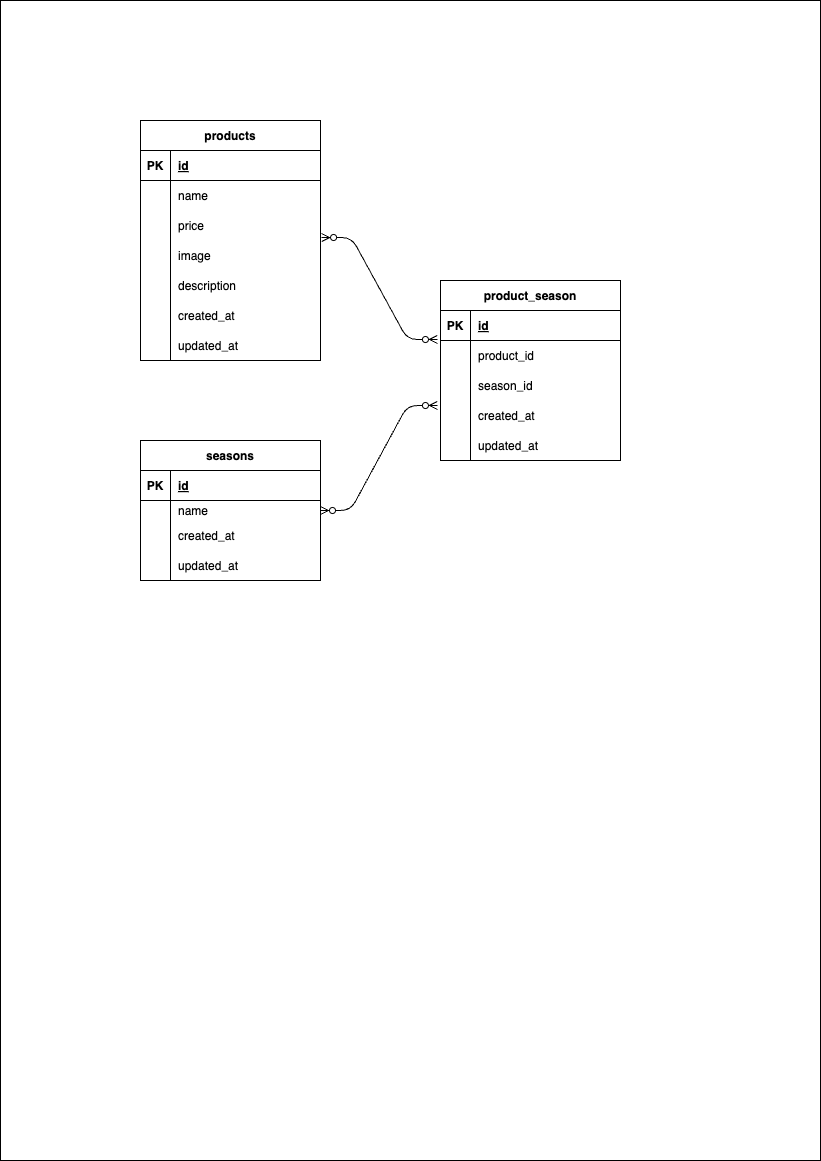

The diagram above was exported from draw.io. Its source (the exported page's mxGraphModel, read from the mxfile embedded in the PNG):
<mxGraphModel dx="4203" dy="1407" grid="1" gridSize="10" guides="1" tooltips="1" connect="1" arrows="1" fold="1" page="1" pageScale="1" pageWidth="827" pageHeight="1169" math="0" shadow="0">
  <root>
    <mxCell id="0" />
    <mxCell id="1" parent="0" />
    <mxCell id="64" value="" style="rounded=0;whiteSpace=wrap;html=1;shadow=0;" vertex="1" parent="1">
      <mxGeometry width="820" height="1160" as="geometry" />
    </mxCell>
    <mxCell id="62" value="" style="rounded=0;whiteSpace=wrap;html=1;shadow=0;" vertex="1" parent="1">
      <mxGeometry x="440" y="310" width="180" height="150" as="geometry" />
    </mxCell>
    <mxCell id="60" value="" style="rounded=0;whiteSpace=wrap;html=1;shadow=0;" vertex="1" parent="1">
      <mxGeometry x="140" y="150" width="180" height="210" as="geometry" />
    </mxCell>
    <mxCell id="59" value="" style="rounded=0;whiteSpace=wrap;html=1;shadow=0;" vertex="1" parent="1">
      <mxGeometry x="140" y="470" width="180" height="110" as="geometry" />
    </mxCell>
    <mxCell id="2" value="products" style="shape=table;startSize=30;container=1;collapsible=1;childLayout=tableLayout;fixedRows=1;rowLines=0;fontStyle=1;align=center;resizeLast=1;shadow=0;" vertex="1" parent="1">
      <mxGeometry x="140" y="120" width="180" height="240" as="geometry">
        <mxRectangle x="140" y="120" width="90" height="30" as="alternateBounds" />
      </mxGeometry>
    </mxCell>
    <mxCell id="3" value="" style="shape=tableRow;horizontal=0;startSize=0;swimlaneHead=0;swimlaneBody=0;fillColor=none;collapsible=0;dropTarget=0;points=[[0,0.5],[1,0.5]];portConstraint=eastwest;top=0;left=0;right=0;bottom=1;" vertex="1" parent="2">
      <mxGeometry y="30" width="180" height="30" as="geometry" />
    </mxCell>
    <mxCell id="4" value="PK" style="shape=partialRectangle;connectable=0;fillColor=none;top=0;left=0;bottom=0;right=0;fontStyle=1;overflow=hidden;" vertex="1" parent="3">
      <mxGeometry width="30" height="30" as="geometry">
        <mxRectangle width="30" height="30" as="alternateBounds" />
      </mxGeometry>
    </mxCell>
    <mxCell id="5" value="id" style="shape=partialRectangle;connectable=0;fillColor=none;top=0;left=0;bottom=0;right=0;align=left;spacingLeft=6;fontStyle=5;overflow=hidden;" vertex="1" parent="3">
      <mxGeometry x="30" width="150" height="30" as="geometry">
        <mxRectangle width="150" height="30" as="alternateBounds" />
      </mxGeometry>
    </mxCell>
    <mxCell id="6" value="" style="shape=tableRow;horizontal=0;startSize=0;swimlaneHead=0;swimlaneBody=0;fillColor=none;collapsible=0;dropTarget=0;points=[[0,0.5],[1,0.5]];portConstraint=eastwest;top=0;left=0;right=0;bottom=0;" vertex="1" parent="2">
      <mxGeometry y="60" width="180" height="30" as="geometry" />
    </mxCell>
    <mxCell id="7" value="" style="shape=partialRectangle;connectable=0;fillColor=none;top=0;left=0;bottom=0;right=0;editable=1;overflow=hidden;" vertex="1" parent="6">
      <mxGeometry width="30" height="30" as="geometry">
        <mxRectangle width="30" height="30" as="alternateBounds" />
      </mxGeometry>
    </mxCell>
    <mxCell id="8" value="name" style="shape=partialRectangle;connectable=0;fillColor=none;top=0;left=0;bottom=0;right=0;align=left;spacingLeft=6;overflow=hidden;" vertex="1" parent="6">
      <mxGeometry x="30" width="150" height="30" as="geometry">
        <mxRectangle width="150" height="30" as="alternateBounds" />
      </mxGeometry>
    </mxCell>
    <mxCell id="9" value="" style="shape=tableRow;horizontal=0;startSize=0;swimlaneHead=0;swimlaneBody=0;fillColor=none;collapsible=0;dropTarget=0;points=[[0,0.5],[1,0.5]];portConstraint=eastwest;top=0;left=0;right=0;bottom=0;" vertex="1" parent="2">
      <mxGeometry y="90" width="180" height="30" as="geometry" />
    </mxCell>
    <mxCell id="10" value="" style="shape=partialRectangle;connectable=0;fillColor=none;top=0;left=0;bottom=0;right=0;editable=1;overflow=hidden;" vertex="1" parent="9">
      <mxGeometry width="30" height="30" as="geometry">
        <mxRectangle width="30" height="30" as="alternateBounds" />
      </mxGeometry>
    </mxCell>
    <mxCell id="11" value="price" style="shape=partialRectangle;connectable=0;fillColor=none;top=0;left=0;bottom=0;right=0;align=left;spacingLeft=6;overflow=hidden;" vertex="1" parent="9">
      <mxGeometry x="30" width="150" height="30" as="geometry">
        <mxRectangle width="150" height="30" as="alternateBounds" />
      </mxGeometry>
    </mxCell>
    <mxCell id="12" value="" style="shape=tableRow;horizontal=0;startSize=0;swimlaneHead=0;swimlaneBody=0;fillColor=none;collapsible=0;dropTarget=0;points=[[0,0.5],[1,0.5]];portConstraint=eastwest;top=0;left=0;right=0;bottom=0;" vertex="1" parent="2">
      <mxGeometry y="120" width="180" height="30" as="geometry" />
    </mxCell>
    <mxCell id="13" value="" style="shape=partialRectangle;connectable=0;fillColor=none;top=0;left=0;bottom=0;right=0;editable=1;overflow=hidden;" vertex="1" parent="12">
      <mxGeometry width="30" height="30" as="geometry">
        <mxRectangle width="30" height="30" as="alternateBounds" />
      </mxGeometry>
    </mxCell>
    <mxCell id="14" value="image" style="shape=partialRectangle;connectable=0;fillColor=none;top=0;left=0;bottom=0;right=0;align=left;spacingLeft=6;overflow=hidden;" vertex="1" parent="12">
      <mxGeometry x="30" width="150" height="30" as="geometry">
        <mxRectangle width="150" height="30" as="alternateBounds" />
      </mxGeometry>
    </mxCell>
    <mxCell id="41" style="shape=tableRow;horizontal=0;startSize=0;swimlaneHead=0;swimlaneBody=0;fillColor=none;collapsible=0;dropTarget=0;points=[[0,0.5],[1,0.5]];portConstraint=eastwest;top=0;left=0;right=0;bottom=0;" vertex="1" parent="2">
      <mxGeometry y="150" width="180" height="30" as="geometry" />
    </mxCell>
    <mxCell id="42" style="shape=partialRectangle;connectable=0;fillColor=none;top=0;left=0;bottom=0;right=0;editable=1;overflow=hidden;" vertex="1" parent="41">
      <mxGeometry width="30" height="30" as="geometry">
        <mxRectangle width="30" height="30" as="alternateBounds" />
      </mxGeometry>
    </mxCell>
    <mxCell id="43" value="description" style="shape=partialRectangle;connectable=0;fillColor=none;top=0;left=0;bottom=0;right=0;align=left;spacingLeft=6;overflow=hidden;" vertex="1" parent="41">
      <mxGeometry x="30" width="150" height="30" as="geometry">
        <mxRectangle width="150" height="30" as="alternateBounds" />
      </mxGeometry>
    </mxCell>
    <mxCell id="44" style="shape=tableRow;horizontal=0;startSize=0;swimlaneHead=0;swimlaneBody=0;fillColor=none;collapsible=0;dropTarget=0;points=[[0,0.5],[1,0.5]];portConstraint=eastwest;top=0;left=0;right=0;bottom=0;" vertex="1" parent="2">
      <mxGeometry y="180" width="180" height="30" as="geometry" />
    </mxCell>
    <mxCell id="45" style="shape=partialRectangle;connectable=0;fillColor=none;top=0;left=0;bottom=0;right=0;editable=1;overflow=hidden;" vertex="1" parent="44">
      <mxGeometry width="30" height="30" as="geometry">
        <mxRectangle width="30" height="30" as="alternateBounds" />
      </mxGeometry>
    </mxCell>
    <mxCell id="46" value="created_at" style="shape=partialRectangle;connectable=0;fillColor=none;top=0;left=0;bottom=0;right=0;align=left;spacingLeft=6;overflow=hidden;" vertex="1" parent="44">
      <mxGeometry x="30" width="150" height="30" as="geometry">
        <mxRectangle width="150" height="30" as="alternateBounds" />
      </mxGeometry>
    </mxCell>
    <mxCell id="47" style="shape=tableRow;horizontal=0;startSize=0;swimlaneHead=0;swimlaneBody=0;fillColor=none;collapsible=0;dropTarget=0;points=[[0,0.5],[1,0.5]];portConstraint=eastwest;top=0;left=0;right=0;bottom=0;" vertex="1" parent="2">
      <mxGeometry y="210" width="180" height="30" as="geometry" />
    </mxCell>
    <mxCell id="48" style="shape=partialRectangle;connectable=0;fillColor=none;top=0;left=0;bottom=0;right=0;editable=1;overflow=hidden;" vertex="1" parent="47">
      <mxGeometry width="30" height="30" as="geometry">
        <mxRectangle width="30" height="30" as="alternateBounds" />
      </mxGeometry>
    </mxCell>
    <mxCell id="49" value="updated_at" style="shape=partialRectangle;connectable=0;fillColor=none;top=0;left=0;bottom=0;right=0;align=left;spacingLeft=6;overflow=hidden;" vertex="1" parent="47">
      <mxGeometry x="30" width="150" height="30" as="geometry">
        <mxRectangle width="150" height="30" as="alternateBounds" />
      </mxGeometry>
    </mxCell>
    <mxCell id="15" value="seasons" style="shape=table;startSize=30;container=1;collapsible=1;childLayout=tableLayout;fixedRows=1;rowLines=0;fontStyle=1;align=center;resizeLast=1;" vertex="1" parent="1">
      <mxGeometry x="140" y="440" width="180" height="140" as="geometry" />
    </mxCell>
    <mxCell id="16" value="" style="shape=tableRow;horizontal=0;startSize=0;swimlaneHead=0;swimlaneBody=0;fillColor=none;collapsible=0;dropTarget=0;points=[[0,0.5],[1,0.5]];portConstraint=eastwest;top=0;left=0;right=0;bottom=1;" vertex="1" parent="15">
      <mxGeometry y="30" width="180" height="30" as="geometry" />
    </mxCell>
    <mxCell id="17" value="PK" style="shape=partialRectangle;connectable=0;fillColor=none;top=0;left=0;bottom=0;right=0;fontStyle=1;overflow=hidden;" vertex="1" parent="16">
      <mxGeometry width="30" height="30" as="geometry">
        <mxRectangle width="30" height="30" as="alternateBounds" />
      </mxGeometry>
    </mxCell>
    <mxCell id="18" value="id" style="shape=partialRectangle;connectable=0;fillColor=none;top=0;left=0;bottom=0;right=0;align=left;spacingLeft=6;fontStyle=5;overflow=hidden;" vertex="1" parent="16">
      <mxGeometry x="30" width="150" height="30" as="geometry">
        <mxRectangle width="150" height="30" as="alternateBounds" />
      </mxGeometry>
    </mxCell>
    <mxCell id="19" value="" style="shape=tableRow;horizontal=0;startSize=0;swimlaneHead=0;swimlaneBody=0;fillColor=none;collapsible=0;dropTarget=0;points=[[0,0.5],[1,0.5]];portConstraint=eastwest;top=0;left=0;right=0;bottom=0;" vertex="1" parent="15">
      <mxGeometry y="60" width="180" height="20" as="geometry" />
    </mxCell>
    <mxCell id="20" value="" style="shape=partialRectangle;connectable=0;fillColor=none;top=0;left=0;bottom=0;right=0;editable=1;overflow=hidden;" vertex="1" parent="19">
      <mxGeometry width="30" height="20" as="geometry">
        <mxRectangle width="30" height="20" as="alternateBounds" />
      </mxGeometry>
    </mxCell>
    <mxCell id="21" value="name" style="shape=partialRectangle;connectable=0;fillColor=none;top=0;left=0;bottom=0;right=0;align=left;spacingLeft=6;overflow=hidden;" vertex="1" parent="19">
      <mxGeometry x="30" width="150" height="20" as="geometry">
        <mxRectangle width="150" height="20" as="alternateBounds" />
      </mxGeometry>
    </mxCell>
    <mxCell id="22" value="" style="shape=tableRow;horizontal=0;startSize=0;swimlaneHead=0;swimlaneBody=0;fillColor=none;collapsible=0;dropTarget=0;points=[[0,0.5],[1,0.5]];portConstraint=eastwest;top=0;left=0;right=0;bottom=0;" vertex="1" parent="15">
      <mxGeometry y="80" width="180" height="30" as="geometry" />
    </mxCell>
    <mxCell id="23" value="" style="shape=partialRectangle;connectable=0;fillColor=none;top=0;left=0;bottom=0;right=0;editable=1;overflow=hidden;" vertex="1" parent="22">
      <mxGeometry width="30" height="30" as="geometry">
        <mxRectangle width="30" height="30" as="alternateBounds" />
      </mxGeometry>
    </mxCell>
    <mxCell id="24" value="created_at" style="shape=partialRectangle;connectable=0;fillColor=none;top=0;left=0;bottom=0;right=0;align=left;spacingLeft=6;overflow=hidden;" vertex="1" parent="22">
      <mxGeometry x="30" width="150" height="30" as="geometry">
        <mxRectangle width="150" height="30" as="alternateBounds" />
      </mxGeometry>
    </mxCell>
    <mxCell id="25" value="" style="shape=tableRow;horizontal=0;startSize=0;swimlaneHead=0;swimlaneBody=0;fillColor=none;collapsible=0;dropTarget=0;points=[[0,0.5],[1,0.5]];portConstraint=eastwest;top=0;left=0;right=0;bottom=0;" vertex="1" parent="15">
      <mxGeometry y="110" width="180" height="30" as="geometry" />
    </mxCell>
    <mxCell id="26" value="" style="shape=partialRectangle;connectable=0;fillColor=none;top=0;left=0;bottom=0;right=0;editable=1;overflow=hidden;" vertex="1" parent="25">
      <mxGeometry width="30" height="30" as="geometry">
        <mxRectangle width="30" height="30" as="alternateBounds" />
      </mxGeometry>
    </mxCell>
    <mxCell id="27" value="updated_at" style="shape=partialRectangle;connectable=0;fillColor=none;top=0;left=0;bottom=0;right=0;align=left;spacingLeft=6;overflow=hidden;" vertex="1" parent="25">
      <mxGeometry x="30" width="150" height="30" as="geometry">
        <mxRectangle width="150" height="30" as="alternateBounds" />
      </mxGeometry>
    </mxCell>
    <mxCell id="28" value="product_season" style="shape=table;startSize=30;container=1;collapsible=1;childLayout=tableLayout;fixedRows=1;rowLines=0;fontStyle=1;align=center;resizeLast=1;" vertex="1" parent="1">
      <mxGeometry x="440" y="280" width="180" height="180" as="geometry" />
    </mxCell>
    <mxCell id="29" value="" style="shape=tableRow;horizontal=0;startSize=0;swimlaneHead=0;swimlaneBody=0;fillColor=none;collapsible=0;dropTarget=0;points=[[0,0.5],[1,0.5]];portConstraint=eastwest;top=0;left=0;right=0;bottom=1;" vertex="1" parent="28">
      <mxGeometry y="30" width="180" height="30" as="geometry" />
    </mxCell>
    <mxCell id="30" value="PK" style="shape=partialRectangle;connectable=0;fillColor=none;top=0;left=0;bottom=0;right=0;fontStyle=1;overflow=hidden;" vertex="1" parent="29">
      <mxGeometry width="30" height="30" as="geometry">
        <mxRectangle width="30" height="30" as="alternateBounds" />
      </mxGeometry>
    </mxCell>
    <mxCell id="31" value="id" style="shape=partialRectangle;connectable=0;fillColor=none;top=0;left=0;bottom=0;right=0;align=left;spacingLeft=6;fontStyle=5;overflow=hidden;" vertex="1" parent="29">
      <mxGeometry x="30" width="150" height="30" as="geometry">
        <mxRectangle width="150" height="30" as="alternateBounds" />
      </mxGeometry>
    </mxCell>
    <mxCell id="32" value="" style="shape=tableRow;horizontal=0;startSize=0;swimlaneHead=0;swimlaneBody=0;fillColor=none;collapsible=0;dropTarget=0;points=[[0,0.5],[1,0.5]];portConstraint=eastwest;top=0;left=0;right=0;bottom=0;" vertex="1" parent="28">
      <mxGeometry y="60" width="180" height="30" as="geometry" />
    </mxCell>
    <mxCell id="33" value="" style="shape=partialRectangle;connectable=0;fillColor=none;top=0;left=0;bottom=0;right=0;editable=1;overflow=hidden;" vertex="1" parent="32">
      <mxGeometry width="30" height="30" as="geometry">
        <mxRectangle width="30" height="30" as="alternateBounds" />
      </mxGeometry>
    </mxCell>
    <mxCell id="34" value="product_id" style="shape=partialRectangle;connectable=0;fillColor=none;top=0;left=0;bottom=0;right=0;align=left;spacingLeft=6;overflow=hidden;" vertex="1" parent="32">
      <mxGeometry x="30" width="150" height="30" as="geometry">
        <mxRectangle width="150" height="30" as="alternateBounds" />
      </mxGeometry>
    </mxCell>
    <mxCell id="35" value="" style="shape=tableRow;horizontal=0;startSize=0;swimlaneHead=0;swimlaneBody=0;fillColor=none;collapsible=0;dropTarget=0;points=[[0,0.5],[1,0.5]];portConstraint=eastwest;top=0;left=0;right=0;bottom=0;" vertex="1" parent="28">
      <mxGeometry y="90" width="180" height="30" as="geometry" />
    </mxCell>
    <mxCell id="36" value="" style="shape=partialRectangle;connectable=0;fillColor=none;top=0;left=0;bottom=0;right=0;editable=1;overflow=hidden;" vertex="1" parent="35">
      <mxGeometry width="30" height="30" as="geometry">
        <mxRectangle width="30" height="30" as="alternateBounds" />
      </mxGeometry>
    </mxCell>
    <mxCell id="37" value="season_id" style="shape=partialRectangle;connectable=0;fillColor=none;top=0;left=0;bottom=0;right=0;align=left;spacingLeft=6;overflow=hidden;" vertex="1" parent="35">
      <mxGeometry x="30" width="150" height="30" as="geometry">
        <mxRectangle width="150" height="30" as="alternateBounds" />
      </mxGeometry>
    </mxCell>
    <mxCell id="38" value="" style="shape=tableRow;horizontal=0;startSize=0;swimlaneHead=0;swimlaneBody=0;fillColor=none;collapsible=0;dropTarget=0;points=[[0,0.5],[1,0.5]];portConstraint=eastwest;top=0;left=0;right=0;bottom=0;" vertex="1" parent="28">
      <mxGeometry y="120" width="180" height="30" as="geometry" />
    </mxCell>
    <mxCell id="39" value="" style="shape=partialRectangle;connectable=0;fillColor=none;top=0;left=0;bottom=0;right=0;editable=1;overflow=hidden;" vertex="1" parent="38">
      <mxGeometry width="30" height="30" as="geometry">
        <mxRectangle width="30" height="30" as="alternateBounds" />
      </mxGeometry>
    </mxCell>
    <mxCell id="40" value="created_at" style="shape=partialRectangle;connectable=0;fillColor=none;top=0;left=0;bottom=0;right=0;align=left;spacingLeft=6;overflow=hidden;" vertex="1" parent="38">
      <mxGeometry x="30" width="150" height="30" as="geometry">
        <mxRectangle width="150" height="30" as="alternateBounds" />
      </mxGeometry>
    </mxCell>
    <mxCell id="50" style="shape=tableRow;horizontal=0;startSize=0;swimlaneHead=0;swimlaneBody=0;fillColor=none;collapsible=0;dropTarget=0;points=[[0,0.5],[1,0.5]];portConstraint=eastwest;top=0;left=0;right=0;bottom=0;" vertex="1" parent="28">
      <mxGeometry y="150" width="180" height="30" as="geometry" />
    </mxCell>
    <mxCell id="51" style="shape=partialRectangle;connectable=0;fillColor=none;top=0;left=0;bottom=0;right=0;editable=1;overflow=hidden;" vertex="1" parent="50">
      <mxGeometry width="30" height="30" as="geometry">
        <mxRectangle width="30" height="30" as="alternateBounds" />
      </mxGeometry>
    </mxCell>
    <mxCell id="52" value="updated_at" style="shape=partialRectangle;connectable=0;fillColor=none;top=0;left=0;bottom=0;right=0;align=left;spacingLeft=6;overflow=hidden;" vertex="1" parent="50">
      <mxGeometry x="30" width="150" height="30" as="geometry">
        <mxRectangle width="150" height="30" as="alternateBounds" />
      </mxGeometry>
    </mxCell>
    <mxCell id="54" value="" style="edgeStyle=entityRelationEdgeStyle;fontSize=12;html=1;endArrow=ERzeroToMany;endFill=1;startArrow=ERzeroToMany;exitX=1.006;exitY=-0.1;exitDx=0;exitDy=0;exitPerimeter=0;entryX=-0.017;entryY=0.967;entryDx=0;entryDy=0;entryPerimeter=0;" edge="1" parent="1" source="12" target="29">
      <mxGeometry width="100" height="100" relative="1" as="geometry">
        <mxPoint x="330" y="420" as="sourcePoint" />
        <mxPoint x="430" y="320" as="targetPoint" />
      </mxGeometry>
    </mxCell>
    <mxCell id="55" value="" style="edgeStyle=entityRelationEdgeStyle;fontSize=12;html=1;endArrow=ERzeroToMany;endFill=1;startArrow=ERzeroToMany;entryX=-0.017;entryY=0.167;entryDx=0;entryDy=0;entryPerimeter=0;" edge="1" parent="1" target="38">
      <mxGeometry width="100" height="100" relative="1" as="geometry">
        <mxPoint x="320" y="510" as="sourcePoint" />
        <mxPoint x="420" y="410" as="targetPoint" />
      </mxGeometry>
    </mxCell>
  </root>
</mxGraphModel>